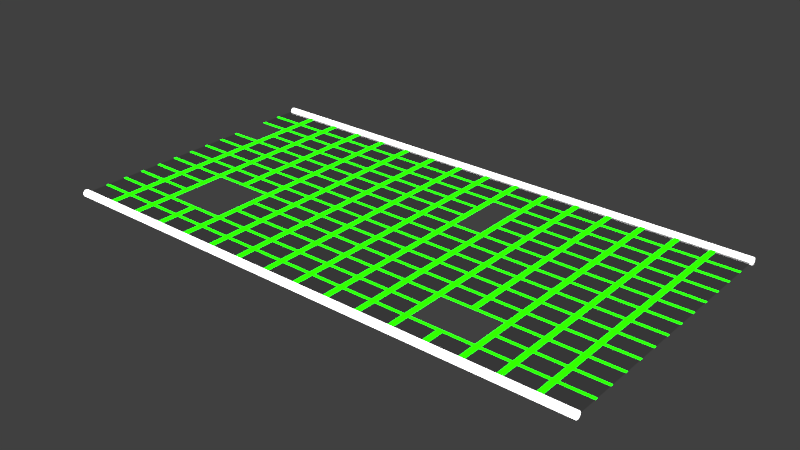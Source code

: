 # Source: track02.003.blend  (saved by Blender 2.79.0; exported with 4.5.12 LTS)
import bpy
from mathutils import Matrix  # noqa: F401  (used for matrix-valued properties, if any)

bpy.ops.wm.read_factory_settings(use_empty=True)
scene = bpy.context.scene
scene.name = 'Scene'

# ---- collections
col_collection_1 = bpy.data.collections.new('Collection 1'); scene.collection.children.link(col_collection_1)

# ---- materials (node trees are filled in below, after node groups)
mat_neon_white = bpy.data.materials.new('neon_white')
mat_neon_white.alpha_threshold = 0.0
mat_neon_white.roughness = 0.5
mat_bottom_white_glass = bpy.data.materials.new('bottom_white_glass')
mat_bottom_white_glass.alpha_threshold = 0.0
mat_bottom_white_glass.roughness = 0.5
mat_bottom_white_glass.line_color = (0.0, 0.0, 0.0, 1.0)
mat_neon_green = bpy.data.materials.new('neon_green')
mat_neon_green.alpha_threshold = 0.0
mat_neon_green.roughness = 0.5

# ---- material node trees
mat_neon_white.use_nodes = True; mat_neon_white.node_tree.nodes.clear()
_N = mat_neon_white.node_tree.nodes; _L = mat_neon_white.node_tree.links
n0 = _N.new('ShaderNodeOutputMaterial'); n0.name = 'Material Output'; n0.location = (300, 300)
n1 = _N.new('ShaderNodeEmission'); n1.name = 'Emission'; n1.location = (10, 300)
n1.inputs[0].default_value = (0.8, 0.8, 0.8, 1.0)
n1.inputs[1].default_value = 5.0
_L.new(n1.outputs[0], n0.inputs[0])
n0.is_active_output = True
mat_bottom_white_glass.use_nodes = True; mat_bottom_white_glass.node_tree.nodes.clear()
_N = mat_bottom_white_glass.node_tree.nodes; _L = mat_bottom_white_glass.node_tree.links
n0 = _N.new('ShaderNodeOutputMaterial'); n0.name = 'Material Output'; n0.location = (300, 300)
n1 = _N.new('ShaderNodeBsdfGlass'); n1.name = 'Glass BSDF'; n1.location = (10, 300)
n1.distribution = 'BECKMANN'
n1.inputs[0].default_value = (0.7224, 0.7224, 0.7224, 1.0)
n1.inputs[2].default_value = 1.45
_L.new(n1.outputs[0], n0.inputs[0])
n0.is_active_output = True
mat_neon_green.use_nodes = True; mat_neon_green.node_tree.nodes.clear()
_N = mat_neon_green.node_tree.nodes; _L = mat_neon_green.node_tree.links
n0 = _N.new('ShaderNodeOutputMaterial'); n0.name = 'Material Output'; n0.location = (300, 300)
n1 = _N.new('ShaderNodeEmission'); n1.name = 'Emission'; n1.location = (10, 300)
n1.inputs[0].default_value = (0.003425, 0.8, 0.0, 1.0)
n1.inputs[1].default_value = 10.0
_L.new(n1.outputs[0], n0.inputs[0])
n0.is_active_output = True

# ---- world
world_world = bpy.data.worlds.new('World'); scene.world = world_world
world_world.color = (0.05088, 0.05088, 0.05088)
world_world.use_sun_shadow = False
world_world.sun_shadow_jitter_overblur = 0.0
world_world.cycles.sampling_method = 'MANUAL'

# ---- meshes
me_cylinder_008 = bpy.data.meshes.new('Cylinder.008')
me_cylinder_008.from_pydata([(-39.99, 21.0, -3.46e-06), (40.04, 21.0, 2.582e-06), (-39.99, 20.99, -0.09758), (40.04, 20.99, -0.09758), (-39.99, 20.96, -0.1914), (40.04, 20.96, -0.1914), (-39.99, 20.92, -0.2779), (40.04, 20.92, -0.2779), (-39.99, 20.85, -0.3537), (40.04, 20.85, -0.3537), (-39.99, 20.78, -0.4159), (40.04, 20.78, -0.4159), (-39.99, 20.69, -0.4621), (40.04, 20.69, -0.4621), (-39.99, 20.6, -0.4906), (40.04, 20.6, -0.4906), (-39.99, 20.5, -0.5002), (40.04, 20.5, -0.5002), (-39.99, 20.4, -0.4906), (40.04, 20.4, -0.4906), (-39.99, 20.31, -0.4621), (40.04, 20.31, -0.4621), (-39.99, 20.22, -0.4159), (40.04, 20.22, -0.4159), (-39.99, 20.15, -0.3537), (40.04, 20.15, -0.3537), (-39.99, 20.08, -0.2779), (40.04, 20.08, -0.2779), (-39.99, 20.04, -0.1914), (40.04, 20.04, -0.1914), (-39.99, 20.01, -0.09758), (40.04, 20.01, -0.09758), (-39.99, 20.0, -3.297e-06), (40.04, 20.0, 2.745e-06), (-39.99, 20.01, 0.09758), (40.04, 20.01, 0.09758), (-39.99, 20.04, 0.1914), (40.04, 20.04, 0.1914), (-39.99, 20.08, 0.2779), (40.04, 20.08, 0.2779), (-39.99, 20.15, 0.3537), (40.04, 20.15, 0.3537), (-39.99, 20.22, 0.4159), (40.04, 20.22, 0.4159), (-39.99, 20.31, 0.4621), (40.04, 20.31, 0.4621), (-39.99, 20.4, 0.4906), (40.04, 20.4, 0.4906), (-39.99, 20.5, 0.5002), (40.04, 20.5, 0.5002), (-39.99, 20.6, 0.4906), (40.04, 20.6, 0.4906), (-39.99, 20.69, 0.4621), (40.04, 20.69, 0.4621), (-39.99, 20.78, 0.4159), (40.04, 20.78, 0.4159), (-39.99, 20.85, 0.3537), (40.04, 20.85, 0.3537), (-39.99, 20.92, 0.2779), (40.04, 20.92, 0.2779), (-39.99, 20.96, 0.1914), (40.04, 20.96, 0.1914), (-39.99, 20.99, 0.09758), (40.04, 20.99, 0.09758), (-40.02, -20.0, -3.025e-06), (40.01, -20.0, 3.096e-06), (-40.02, -20.01, -0.09758), (40.01, -20.01, -0.09758), (-40.02, -20.04, -0.1914), (40.01, -20.04, -0.1914), (-40.02, -20.08, -0.2779), (40.01, -20.08, -0.2779), (-40.02, -20.15, -0.3537), (40.01, -20.15, -0.3537), (-40.02, -20.22, -0.4159), (40.01, -20.22, -0.4159), (-40.02, -20.31, -0.4621), (40.01, -20.31, -0.4621), (-40.02, -20.4, -0.4906), (40.01, -20.4, -0.4906), (-40.02, -20.5, -0.5002), (40.01, -20.5, -0.5002), (-40.02, -20.6, -0.4906), (40.01, -20.6, -0.4906), (-40.02, -20.69, -0.4621), (40.01, -20.69, -0.4621), (-40.02, -20.78, -0.4159), (40.01, -20.78, -0.4159), (-40.02, -20.85, -0.3537), (40.01, -20.85, -0.3537), (-40.02, -20.92, -0.2779), (40.01, -20.92, -0.2779), (-40.02, -20.96, -0.1914), (40.01, -20.96, -0.1914), (-40.02, -20.99, -0.09758), (40.01, -20.99, -0.09758), (-40.02, -21.0, -2.862e-06), (40.01, -21.0, 3.259e-06), (-40.02, -20.99, 0.09758), (40.01, -20.99, 0.09758), (-40.02, -20.96, 0.1914), (40.01, -20.96, 0.1914), (-40.02, -20.92, 0.2779), (40.01, -20.92, 0.2779), (-40.02, -20.85, 0.3537), (40.01, -20.85, 0.3537), (-40.02, -20.78, 0.4159), (40.01, -20.78, 0.4159), (-40.02, -20.69, 0.4621), (40.01, -20.69, 0.4621), (-40.02, -20.6, 0.4906), (40.01, -20.6, 0.4906), (-40.02, -20.5, 0.5002), (40.01, -20.5, 0.5002), (-40.02, -20.4, 0.4906), (40.01, -20.4, 0.4906), (-40.02, -20.31, 0.4621), (40.01, -20.31, 0.4621), (-40.02, -20.22, 0.4159), (40.01, -20.22, 0.4159), (-40.02, -20.15, 0.3537), (40.01, -20.15, 0.3537), (-40.02, -20.08, 0.2779), (40.01, -20.08, 0.2779), (-40.02, -20.04, 0.1914), (40.01, -20.04, 0.1914), (-40.02, -20.01, 0.09758), (40.01, -20.01, 0.09758), (-40.0, -20.0, -3.91e-09), (40.0, -20.0, 7.546e-08), (-40.0, 20.0, -3.91e-09), (40.0, 20.0, 7.546e-08), (-40.0, 16.72, -3.91e-09), (-40.0, 17.12, -3.91e-09), (-40.0, 13.65, -3.91e-09), (-40.0, 14.05, -3.91e-09), (-40.0, 7.492, -3.91e-09), (-40.0, 7.892, -3.91e-09), (-40.0, 4.415, -3.91e-09), (-40.0, 4.815, -3.91e-09), (-40.0, 1.338, -3.91e-09), (-40.0, 1.738, -3.91e-09), (-40.0, -1.738, -3.91e-09), (-40.0, -1.338, -3.91e-09), (-40.0, -4.815, -3.91e-09), (-40.0, -4.415, -3.91e-09), (-40.0, -7.892, -3.91e-09), (-40.0, -7.492, -3.91e-09), (-40.0, -10.97, -3.91e-09), (-40.0, -10.57, -3.91e-09), (-40.0, -14.05, -3.91e-09), (-40.0, -13.65, -3.91e-09), (-40.0, -17.12, -3.91e-09), (-40.0, -16.72, -3.91e-09), (40.0, -16.72, 7.546e-08), (40.0, -17.12, 7.546e-08), (40.0, -13.65, 7.546e-08), (40.0, -14.05, 7.546e-08), (40.0, -10.57, 7.546e-08), (40.0, -10.97, 7.546e-08), (40.0, -7.492, 7.546e-08), (40.0, -7.892, 7.546e-08), (40.0, -4.415, 7.546e-08), (40.0, -4.815, 7.546e-08), (40.0, -1.338, 7.546e-08), (40.0, -1.738, 7.546e-08), (40.0, 1.738, 7.546e-08), (40.0, 1.338, 7.546e-08), (40.0, 4.815, 7.546e-08), (40.0, 4.415, 7.546e-08), (40.0, 7.892, 7.546e-08), (40.0, 7.492, 7.546e-08), (40.0, 10.97, 7.546e-08), (40.0, 10.57, 7.546e-08), (40.0, 14.05, 7.546e-08), (40.0, 13.65, 7.546e-08), (40.0, 17.12, 7.546e-08), (40.0, 16.72, 7.546e-08), (-34.6, -20.0, 1.447e-09), (-35.4, -20.0, 6.53e-10), (-29.6, -20.0, 6.407e-09), (-30.4, -20.0, 5.614e-09), (-24.6, -20.0, 1.137e-08), (-25.4, -20.0, 1.057e-08), (-19.6, -20.0, 1.633e-08), (-20.4, -20.0, 1.553e-08), (-14.6, -20.0, 2.129e-08), (-15.4, -20.0, 2.049e-08), (-9.602, -20.0, 2.625e-08), (-10.4, -20.0, 2.546e-08), (-4.602, -20.0, 3.121e-08), (-5.402, -20.0, 3.042e-08), (0.3983, -20.0, 3.617e-08), (-0.4017, -20.0, 3.538e-08), (5.398, -20.0, 4.113e-08), (4.598, -20.0, 4.034e-08), (10.4, -20.0, 4.609e-08), (9.598, -20.0, 4.53e-08), (15.4, -20.0, 5.105e-08), (14.6, -20.0, 5.026e-08), (20.4, -20.0, 5.601e-08), (19.6, -20.0, 5.522e-08), (25.4, -20.0, 6.097e-08), (24.6, -20.0, 6.018e-08), (30.4, -20.0, 6.593e-08), (29.6, -20.0, 6.514e-08), (35.4, -20.0, 7.089e-08), (34.6, -20.0, 7.01e-08), (34.6, 20.0, 7.01e-08), (35.4, 20.0, 7.089e-08), (29.6, 20.0, 6.514e-08), (30.4, 20.0, 6.593e-08), (24.6, 20.0, 6.018e-08), (25.4, 20.0, 6.097e-08), (19.6, 20.0, 5.522e-08), (20.4, 20.0, 5.601e-08), (14.6, 20.0, 5.026e-08), (15.4, 20.0, 5.105e-08), (9.598, 20.0, 4.53e-08), (10.4, 20.0, 4.609e-08), (4.598, 20.0, 4.034e-08), (5.398, 20.0, 4.113e-08), (-0.4017, 20.0, 3.538e-08), (0.3983, 20.0, 3.617e-08), (-5.402, 20.0, 3.042e-08), (-4.602, 20.0, 3.121e-08), (-10.4, 20.0, 2.546e-08), (-9.602, 20.0, 2.625e-08), (-15.4, 20.0, 2.049e-08), (-14.6, 20.0, 2.129e-08), (-20.4, 20.0, 1.553e-08), (-19.6, 20.0, 1.633e-08), (-25.4, 20.0, 1.057e-08), (-24.6, 20.0, 1.137e-08), (-30.4, 20.0, 5.614e-09), (-29.6, 20.0, 6.407e-09), (-35.4, 20.0, 6.53e-10), (-34.6, 20.0, 1.447e-09), (35.4, -17.12, 7.089e-08), (35.4, -16.72, 7.089e-08), (34.6, -16.72, 7.01e-08), (34.6, -17.12, 7.01e-08), (30.4, -17.12, 6.593e-08), (30.4, -16.72, 6.593e-08), (29.6, -16.72, 6.514e-08), (29.6, -17.12, 6.514e-08), (25.4, -17.12, 6.097e-08), (25.4, -16.72, 6.097e-08), (24.6, -16.72, 6.018e-08), (24.6, -17.12, 6.018e-08), (20.4, -17.12, 5.601e-08), (20.4, -16.72, 5.601e-08), (19.6, -16.72, 5.522e-08), (19.6, -17.12, 5.522e-08), (15.4, -17.12, 5.105e-08), (15.4, -16.72, 5.105e-08), (14.6, -16.72, 5.026e-08), (14.6, -17.12, 5.026e-08), (10.4, -17.12, 4.609e-08), (10.4, -16.72, 4.609e-08), (9.598, -16.72, 4.53e-08), (9.598, -17.12, 4.53e-08), (5.398, -17.12, 4.113e-08), (5.398, -16.72, 4.113e-08), (4.598, -16.72, 4.034e-08), (4.598, -17.12, 4.034e-08), (0.3983, -17.12, 3.617e-08), (0.3983, -16.72, 3.617e-08), (-0.4017, -16.72, 3.538e-08), (-0.4017, -17.12, 3.538e-08), (-4.602, -17.12, 3.121e-08), (-4.602, -16.72, 3.121e-08), (-5.402, -16.72, 3.042e-08), (-5.402, -17.12, 3.042e-08), (-9.602, -17.12, 2.625e-08), (-9.602, -16.72, 2.625e-08), (-10.4, -16.72, 2.546e-08), (-10.4, -17.12, 2.546e-08), (-14.6, -17.12, 2.129e-08), (-14.6, -16.72, 2.129e-08), (-15.4, -16.72, 2.049e-08), (-15.4, -17.12, 2.049e-08), (-19.6, -17.12, 1.633e-08), (-19.6, -16.72, 1.633e-08), (-20.4, -16.72, 1.553e-08), (-20.4, -17.12, 1.553e-08), (-24.6, -17.12, 1.137e-08), (-24.6, -16.72, 1.137e-08), (-25.4, -16.72, 1.057e-08), (-25.4, -17.12, 1.057e-08), (-29.6, -17.12, 6.407e-09), (-29.6, -16.72, 6.407e-09), (-30.4, -16.72, 5.614e-09), (-30.4, -17.12, 5.614e-09), (-35.4, -17.12, 6.53e-10), (-34.6, -17.12, 1.447e-09), (-34.6, -16.72, 1.447e-09), (-35.4, -16.72, 6.53e-10), (35.4, -14.05, 7.089e-08), (35.4, -13.65, 7.089e-08), (34.6, -13.65, 7.01e-08), (34.6, -14.05, 7.01e-08), (30.4, -14.05, 6.593e-08), (30.4, -13.65, 6.593e-08), (29.6, -13.65, 6.514e-08), (29.6, -14.05, 6.514e-08), (25.4, -14.05, 6.097e-08), (25.4, -13.65, 6.097e-08), (24.6, -13.65, 6.018e-08), (24.6, -14.05, 6.018e-08), (15.4, -14.05, 5.105e-08), (15.4, -13.65, 5.105e-08), (14.6, -13.65, 5.026e-08), (14.6, -14.05, 5.026e-08), (10.4, -14.05, 4.609e-08), (10.4, -13.65, 4.609e-08), (9.598, -13.65, 4.53e-08), (9.598, -14.05, 4.53e-08), (5.398, -14.05, 4.113e-08), (5.398, -13.65, 4.113e-08), (4.598, -13.65, 4.034e-08), (4.598, -14.05, 4.034e-08), (0.3983, -14.05, 3.617e-08), (0.3983, -13.65, 3.617e-08), (-0.4017, -13.65, 3.538e-08), (-0.4017, -14.05, 3.538e-08), (-4.602, -14.05, 3.121e-08), (-4.602, -13.65, 3.121e-08), (-5.402, -13.65, 3.042e-08), (-5.402, -14.05, 3.042e-08), (-9.602, -14.05, 2.625e-08), (-9.602, -13.65, 2.625e-08), (-10.4, -13.65, 2.546e-08), (-10.4, -14.05, 2.546e-08), (-14.6, -14.05, 2.129e-08), (-14.6, -13.65, 2.129e-08), (-15.4, -13.65, 2.049e-08), (-15.4, -14.05, 2.049e-08), (-19.6, -14.05, 1.633e-08), (-19.6, -13.65, 1.633e-08), (-20.4, -13.65, 1.553e-08), (-20.4, -14.05, 1.553e-08), (-24.6, -14.05, 1.137e-08), (-24.6, -13.65, 1.137e-08), (-25.4, -13.65, 1.057e-08), (-25.4, -14.05, 1.057e-08), (-29.6, -14.05, 6.407e-09), (-29.6, -13.65, 6.407e-09), (-30.4, -13.65, 5.614e-09), (-30.4, -14.05, 5.614e-09), (-35.4, -14.05, 6.53e-10), (-34.6, -14.05, 1.447e-09), (-34.6, -13.65, 1.447e-09), (-35.4, -13.65, 6.53e-10), (35.4, -10.97, 7.089e-08), (35.4, -10.57, 7.089e-08), (34.6, -10.57, 7.01e-08), (34.6, -10.97, 7.01e-08), (30.4, -10.97, 6.593e-08), (30.4, -10.57, 6.593e-08), (29.6, -10.57, 6.514e-08), (29.6, -10.97, 6.514e-08), (25.4, -10.97, 6.097e-08), (25.4, -10.57, 6.097e-08), (24.6, -10.57, 6.018e-08), (24.6, -10.97, 6.018e-08), (20.4, -10.97, 5.601e-08), (20.4, -10.57, 5.601e-08), (19.6, -10.57, 5.522e-08), (19.6, -10.97, 5.522e-08), (15.4, -10.97, 5.105e-08), (15.4, -10.57, 5.105e-08), (14.6, -10.57, 5.026e-08), (14.6, -10.97, 5.026e-08), (10.4, -10.97, 4.609e-08), (10.4, -10.57, 4.609e-08), (9.598, -10.57, 4.53e-08), (9.598, -10.97, 4.53e-08), (5.398, -10.97, 4.113e-08), (5.398, -10.57, 4.113e-08), (4.598, -10.57, 4.034e-08), (4.598, -10.97, 4.034e-08), (0.3983, -10.97, 3.617e-08), (0.3983, -10.57, 3.617e-08), (-0.4017, -10.57, 3.538e-08), (-0.4017, -10.97, 3.538e-08), (-4.602, -10.97, 3.121e-08), (-4.602, -10.57, 3.121e-08), (-5.402, -10.57, 3.042e-08), (-5.402, -10.97, 3.042e-08), (-9.602, -10.97, 2.625e-08), (-9.602, -10.57, 2.625e-08), (-10.4, -10.57, 2.546e-08), (-10.4, -10.97, 2.546e-08), (-14.6, -10.97, 2.129e-08), (-14.6, -10.57, 2.129e-08), (-15.4, -10.57, 2.049e-08), (-15.4, -10.97, 2.049e-08), (-19.6, -10.97, 1.633e-08), (-19.6, -10.57, 1.633e-08), (-20.4, -10.57, 1.553e-08), (-20.4, -10.97, 1.553e-08), (-29.6, -10.97, 6.407e-09), (-29.6, -10.57, 6.407e-09), (-30.4, -10.57, 5.614e-09), (-30.4, -10.97, 5.614e-09), (-35.4, -10.97, 6.53e-10), (-34.6, -10.97, 1.447e-09), (-34.6, -10.57, 1.447e-09), (-35.4, -10.57, 6.53e-10), (35.4, -7.892, 7.089e-08), (35.4, -7.492, 7.089e-08), (34.6, -7.492, 7.01e-08), (34.6, -7.892, 7.01e-08), (30.4, -7.892, 6.593e-08), (30.4, -7.492, 6.593e-08), (29.6, -7.492, 6.514e-08), (29.6, -7.892, 6.514e-08), (25.4, -7.892, 6.097e-08), (25.4, -7.492, 6.097e-08), (24.6, -7.492, 6.018e-08), (24.6, -7.892, 6.018e-08), (20.4, -7.892, 5.601e-08), (20.4, -7.492, 5.601e-08), (19.6, -7.492, 5.522e-08), (19.6, -7.892, 5.522e-08), (15.4, -7.892, 5.105e-08), (15.4, -7.492, 5.105e-08), (14.6, -7.492, 5.026e-08), (14.6, -7.892, 5.026e-08), (10.4, -7.892, 4.609e-08), (10.4, -7.492, 4.609e-08), (9.598, -7.492, 4.53e-08), (9.598, -7.892, 4.53e-08), (5.398, -7.892, 4.113e-08), (5.398, -7.492, 4.113e-08), (4.598, -7.492, 4.034e-08), (4.598, -7.892, 4.034e-08), (0.3983, -7.892, 3.617e-08), (0.3983, -7.492, 3.617e-08), (-0.4017, -7.492, 3.538e-08), (-0.4017, -7.892, 3.538e-08), (-4.602, -7.892, 3.121e-08), (-4.602, -7.492, 3.121e-08), (-5.402, -7.492, 3.042e-08), (-5.402, -7.892, 3.042e-08), (-9.602, -7.892, 2.625e-08), (-9.602, -7.492, 2.625e-08), (-10.4, -7.492, 2.546e-08), (-10.4, -7.892, 2.546e-08), (-14.6, -7.892, 2.129e-08), (-14.6, -7.492, 2.129e-08), (-15.4, -7.492, 2.049e-08), (-15.4, -7.892, 2.049e-08), (-19.6, -7.892, 1.633e-08), (-19.6, -7.492, 1.633e-08), (-20.4, -7.492, 1.553e-08), (-20.4, -7.892, 1.553e-08), (-29.6, -7.892, 6.407e-09), (-29.6, -7.492, 6.407e-09), (-30.4, -7.492, 5.614e-09), (-30.4, -7.892, 5.614e-09), (-35.4, -7.892, 6.53e-10), (-34.6, -7.892, 1.447e-09), (-34.6, -7.492, 1.447e-09), (-35.4, -7.492, 6.53e-10), (35.4, -4.815, 7.089e-08), (35.4, -4.415, 7.089e-08), (34.6, -4.415, 7.01e-08), (34.6, -4.815, 7.01e-08), (30.4, -4.815, 6.593e-08), (30.4, -4.415, 6.593e-08), (29.6, -4.415, 6.514e-08), (29.6, -4.815, 6.514e-08), (25.4, -4.815, 6.097e-08), (25.4, -4.415, 6.097e-08), (24.6, -4.415, 6.018e-08), (24.6, -4.815, 6.018e-08), (20.4, -4.815, 5.601e-08), (20.4, -4.415, 5.601e-08), (19.6, -4.415, 5.522e-08), (19.6, -4.815, 5.522e-08), (15.4, -4.815, 5.105e-08), (15.4, -4.415, 5.105e-08), (14.6, -4.415, 5.026e-08), (14.6, -4.815, 5.026e-08), (10.4, -4.815, 4.609e-08), (10.4, -4.415, 4.609e-08), (9.598, -4.415, 4.53e-08), (9.598, -4.815, 4.53e-08), (5.398, -4.815, 4.113e-08), (5.398, -4.415, 4.113e-08), (4.598, -4.415, 4.034e-08), (4.598, -4.815, 4.034e-08), (0.3983, -4.815, 3.617e-08), (0.3983, -4.415, 3.617e-08), (-0.4017, -4.415, 3.538e-08), (-0.4017, -4.815, 3.538e-08), (-4.602, -4.815, 3.121e-08), (-4.602, -4.415, 3.121e-08), (-5.402, -4.415, 3.042e-08), (-5.402, -4.815, 3.042e-08), (-9.602, -4.815, 2.625e-08), (-9.602, -4.415, 2.625e-08), (-10.4, -4.415, 2.546e-08), (-10.4, -4.815, 2.546e-08), (-14.6, -4.815, 2.129e-08), (-14.6, -4.415, 2.129e-08), (-15.4, -4.415, 2.049e-08), (-15.4, -4.815, 2.049e-08), (-19.6, -4.815, 1.633e-08), (-19.6, -4.415, 1.633e-08), (-20.4, -4.415, 1.553e-08), (-20.4, -4.815, 1.553e-08), (-24.6, -4.815, 1.137e-08), (-24.6, -4.415, 1.137e-08), (-25.4, -4.415, 1.057e-08), (-25.4, -4.815, 1.057e-08), (-29.6, -4.815, 6.407e-09), (-29.6, -4.415, 6.407e-09), (-30.4, -4.415, 5.614e-09), (-30.4, -4.815, 5.614e-09), (-35.4, -4.815, 6.53e-10), (-34.6, -4.815, 1.447e-09), (-34.6, -4.415, 1.447e-09), (-35.4, -4.415, 6.53e-10), (35.4, -1.738, 7.089e-08), (35.4, -1.338, 7.089e-08), (34.6, -1.338, 7.01e-08), (34.6, -1.738, 7.01e-08), (30.4, -1.738, 6.593e-08), (30.4, -1.338, 6.593e-08), (29.6, -1.338, 6.514e-08), (29.6, -1.738, 6.514e-08), (25.4, -1.738, 6.097e-08), (25.4, -1.338, 6.097e-08), (24.6, -1.338, 6.018e-08), (24.6, -1.738, 6.018e-08), (20.4, -1.738, 5.601e-08), (20.4, -1.338, 5.601e-08), (19.6, -1.338, 5.522e-08), (19.6, -1.738, 5.522e-08), (15.4, -1.738, 5.105e-08), (15.4, -1.338, 5.105e-08), (14.6, -1.338, 5.026e-08), (14.6, -1.738, 5.026e-08), (10.4, -1.738, 4.609e-08), (10.4, -1.338, 4.609e-08), (9.598, -1.338, 4.53e-08), (9.598, -1.738, 4.53e-08), (5.398, -1.738, 4.113e-08), (5.398, -1.338, 4.113e-08), (4.598, -1.338, 4.034e-08), (4.598, -1.738, 4.034e-08), (0.3983, -1.738, 3.617e-08), (0.3983, -1.338, 3.617e-08), (-0.4017, -1.338, 3.538e-08), (-0.4017, -1.738, 3.538e-08), (-4.602, -1.738, 3.121e-08), (-4.602, -1.338, 3.121e-08), (-5.402, -1.338, 3.042e-08), (-5.402, -1.738, 3.042e-08), (-9.602, -1.738, 2.625e-08), (-9.602, -1.338, 2.625e-08), (-10.4, -1.338, 2.546e-08), (-10.4, -1.738, 2.546e-08), (-14.6, -1.738, 2.129e-08), (-14.6, -1.338, 2.129e-08), (-15.4, -1.338, 2.049e-08), (-15.4, -1.738, 2.049e-08), (-19.6, -1.738, 1.633e-08), (-19.6, -1.338, 1.633e-08), (-20.4, -1.338, 1.553e-08), (-20.4, -1.738, 1.553e-08), (-24.6, -1.738, 1.137e-08), (-24.6, -1.338, 1.137e-08), (-25.4, -1.338, 1.057e-08), (-25.4, -1.738, 1.057e-08), (-29.6, -1.738, 6.407e-09), (-29.6, -1.338, 6.407e-09), (-30.4, -1.338, 5.614e-09), (-30.4, -1.738, 5.614e-09), (-35.4, -1.738, 6.53e-10), (-34.6, -1.738, 1.447e-09), (-34.6, -1.338, 1.447e-09), (-35.4, -1.338, 6.53e-10), (35.4, 1.338, 7.089e-08), (35.4, 1.738, 7.089e-08), (34.6, 1.738, 7.01e-08), (34.6, 1.338, 7.01e-08), (30.4, 1.338, 6.593e-08), (30.4, 1.738, 6.593e-08), (29.6, 1.738, 6.514e-08), (29.6, 1.338, 6.514e-08), (25.4, 1.338, 6.097e-08), (25.4, 1.738, 6.097e-08), (24.6, 1.738, 6.018e-08), (24.6, 1.338, 6.018e-08), (20.4, 1.338, 5.601e-08), (20.4, 1.738, 5.601e-08), (19.6, 1.738, 5.522e-08), (19.6, 1.338, 5.522e-08), (15.4, 1.338, 5.105e-08), (15.4, 1.738, 5.105e-08), (14.6, 1.738, 5.026e-08), (14.6, 1.338, 5.026e-08), (10.4, 1.338, 4.609e-08), (10.4, 1.738, 4.609e-08), (9.598, 1.738, 4.53e-08), (9.598, 1.338, 4.53e-08), (5.398, 1.338, 4.113e-08), (5.398, 1.738, 4.113e-08), (4.598, 1.738, 4.034e-08), (4.598, 1.338, 4.034e-08), (0.3983, 1.338, 3.617e-08), (0.3983, 1.738, 3.617e-08), (-0.4017, 1.738, 3.538e-08), (-0.4017, 1.338, 3.538e-08), (-4.602, 1.338, 3.121e-08), (-4.602, 1.738, 3.121e-08), (-5.402, 1.738, 3.042e-08), (-5.402, 1.338, 3.042e-08), (-9.602, 1.338, 2.625e-08), (-9.602, 1.738, 2.625e-08), (-10.4, 1.738, 2.546e-08), (-10.4, 1.338, 2.546e-08), (-14.6, 1.338, 2.129e-08), (-14.6, 1.738, 2.129e-08), (-15.4, 1.738, 2.049e-08), (-15.4, 1.338, 2.049e-08), (-19.6, 1.338, 1.633e-08), (-19.6, 1.738, 1.633e-08), (-20.4, 1.738, 1.553e-08), (-20.4, 1.338, 1.553e-08), (-24.6, 1.338, 1.137e-08), (-24.6, 1.738, 1.137e-08), (-25.4, 1.738, 1.057e-08), (-25.4, 1.338, 1.057e-08), (-29.6, 1.338, 6.407e-09), (-29.6, 1.738, 6.407e-09), (-30.4, 1.738, 5.614e-09), (-30.4, 1.338, 5.614e-09), (-35.4, 1.338, 6.53e-10), (-34.6, 1.338, 1.447e-09), (-34.6, 1.738, 1.447e-09), (-35.4, 1.738, 6.53e-10), (35.4, 4.415, 7.089e-08), (35.4, 4.815, 7.089e-08), (34.6, 4.815, 7.01e-08), (34.6, 4.415, 7.01e-08), (30.4, 4.415, 6.593e-08), (30.4, 4.815, 6.593e-08), (29.6, 4.815, 6.514e-08), (29.6, 4.415, 6.514e-08), (25.4, 4.415, 6.097e-08), (25.4, 4.815, 6.097e-08), (24.6, 4.815, 6.018e-08), (24.6, 4.415, 6.018e-08), (20.4, 4.415, 5.601e-08), (20.4, 4.815, 5.601e-08), (19.6, 4.815, 5.522e-08), (19.6, 4.415, 5.522e-08), (15.4, 4.415, 5.105e-08), (15.4, 4.815, 5.105e-08), (14.6, 4.815, 5.026e-08), (14.6, 4.415, 5.026e-08), (10.4, 4.415, 4.609e-08), (10.4, 4.815, 4.609e-08), (9.598, 4.815, 4.53e-08), (9.598, 4.415, 4.53e-08), (5.398, 4.415, 4.113e-08), (5.398, 4.815, 4.113e-08), (4.598, 4.815, 4.034e-08), (4.598, 4.415, 4.034e-08), (0.3983, 4.415, 3.617e-08), (0.3983, 4.815, 3.617e-08), (-0.4017, 4.815, 3.538e-08), (-0.4017, 4.415, 3.538e-08), (-4.602, 4.415, 3.121e-08), (-4.602, 4.815, 3.121e-08), (-5.402, 4.815, 3.042e-08), (-5.402, 4.415, 3.042e-08), (-9.602, 4.415, 2.625e-08), (-9.602, 4.815, 2.625e-08), (-10.4, 4.815, 2.546e-08), (-10.4, 4.415, 2.546e-08), (-14.6, 4.415, 2.129e-08), (-14.6, 4.815, 2.129e-08), (-15.4, 4.815, 2.049e-08), (-15.4, 4.415, 2.049e-08), (-19.6, 4.415, 1.633e-08), (-19.6, 4.815, 1.633e-08), (-20.4, 4.815, 1.553e-08), (-20.4, 4.415, 1.553e-08), (-24.6, 4.415, 1.137e-08), (-24.6, 4.815, 1.137e-08), (-25.4, 4.815, 1.057e-08), (-25.4, 4.415, 1.057e-08), (-29.6, 4.415, 6.407e-09), (-29.6, 4.815, 6.407e-09), (-30.4, 4.815, 5.614e-09), (-30.4, 4.415, 5.614e-09), (-35.4, 4.415, 6.53e-10), (-34.6, 4.415, 1.447e-09), (-34.6, 4.815, 1.447e-09), (-35.4, 4.815, 6.53e-10), (35.4, 7.492, 7.089e-08), (35.4, 7.892, 7.089e-08), (34.6, 7.892, 7.01e-08), (34.6, 7.492, 7.01e-08), (30.4, 7.492, 6.593e-08), (30.4, 7.892, 6.593e-08), (29.6, 7.892, 6.514e-08), (29.6, 7.492, 6.514e-08), (25.4, 7.492, 6.097e-08), (25.4, 7.892, 6.097e-08), (24.6, 7.892, 6.018e-08), (24.6, 7.492, 6.018e-08), (20.4, 7.492, 5.601e-08), (20.4, 7.892, 5.601e-08), (19.6, 7.892, 5.522e-08), (19.6, 7.492, 5.522e-08), (15.4, 7.492, 5.105e-08), (15.4, 7.892, 5.105e-08), (14.6, 7.892, 5.026e-08), (14.6, 7.492, 5.026e-08), (10.4, 7.492, 4.609e-08), (10.4, 7.892, 4.609e-08), (9.598, 7.892, 4.53e-08), (9.598, 7.492, 4.53e-08), (5.398, 7.492, 4.113e-08), (5.398, 7.892, 4.113e-08), (4.598, 7.892, 4.034e-08), (4.598, 7.492, 4.034e-08), (0.3983, 7.492, 3.617e-08), (0.3983, 7.892, 3.617e-08), (-0.4017, 7.892, 3.538e-08), (-0.4017, 7.492, 3.538e-08), (-4.602, 7.492, 3.121e-08), (-4.602, 7.892, 3.121e-08), (-5.402, 7.892, 3.042e-08), (-5.402, 7.492, 3.042e-08), (-9.602, 7.492, 2.625e-08), (-9.602, 7.892, 2.625e-08), (-10.4, 7.892, 2.546e-08), (-10.4, 7.492, 2.546e-08), (-14.6, 7.492, 2.129e-08), (-14.6, 7.892, 2.129e-08), (-15.4, 7.892, 2.049e-08), (-15.4, 7.492, 2.049e-08), (-19.6, 7.492, 1.633e-08), (-19.6, 7.892, 1.633e-08), (-20.4, 7.892, 1.553e-08), (-20.4, 7.492, 1.553e-08), (-24.6, 7.492, 1.137e-08), (-24.6, 7.892, 1.137e-08), (-25.4, 7.892, 1.057e-08), (-25.4, 7.492, 1.057e-08), (-29.6, 7.492, 6.407e-09), (-29.6, 7.892, 6.407e-09), (-30.4, 7.892, 5.614e-09), (-30.4, 7.492, 5.614e-09), (-35.4, 7.492, 6.53e-10), (-34.6, 7.492, 1.447e-09), (-34.6, 7.892, 1.447e-09), (-35.4, 7.892, 6.53e-10), (35.4, 10.57, 7.089e-08), (35.4, 10.97, 7.089e-08), (34.6, 10.97, 7.01e-08), (34.6, 10.57, 7.01e-08), (30.4, 10.57, 6.593e-08), (30.4, 10.97, 6.593e-08), (29.6, 10.97, 6.514e-08), (29.6, 10.57, 6.514e-08), (25.4, 10.57, 6.097e-08), (25.4, 10.97, 6.097e-08), (24.6, 10.97, 6.018e-08), (24.6, 10.57, 6.018e-08), (20.4, 10.57, 5.601e-08), (20.4, 10.97, 5.601e-08), (19.6, 10.97, 5.522e-08), (19.6, 10.57, 5.522e-08), (15.4, 10.57, 5.105e-08), (15.4, 10.97, 5.105e-08), (14.6, 10.97, 5.026e-08), (14.6, 10.57, 5.026e-08), (10.4, 10.57, 4.609e-08), (10.4, 10.97, 4.609e-08), (9.598, 10.97, 4.53e-08), (9.598, 10.57, 4.53e-08), (5.398, 10.57, 4.113e-08), (5.398, 10.97, 4.113e-08), (4.598, 10.97, 4.034e-08), (4.598, 10.57, 4.034e-08), (0.3983, 10.57, 3.617e-08), (0.3983, 10.97, 3.617e-08), (-0.4017, 10.97, 3.538e-08), (-0.4017, 10.57, 3.538e-08), (-4.602, 10.57, 3.121e-08), (-4.602, 10.97, 3.121e-08), (-5.402, 10.97, 3.042e-08), (-5.402, 10.57, 3.042e-08), (-9.602, 10.57, 2.625e-08), (-9.602, 10.97, 2.625e-08), (-10.4, 10.97, 2.546e-08), (-10.4, 10.57, 2.546e-08), (-14.6, 10.57, 2.129e-08), (-14.6, 10.97, 2.129e-08), (-15.4, 10.97, 2.049e-08), (-15.4, 10.57, 2.049e-08), (-19.6, 10.57, 1.633e-08), (-19.6, 10.97, 1.633e-08), (-20.4, 10.97, 1.553e-08), (-20.4, 10.57, 1.553e-08), (-24.6, 10.57, 1.137e-08), (-24.6, 10.97, 1.137e-08), (-25.4, 10.97, 1.057e-08), (-25.4, 10.57, 1.057e-08), (-29.6, 10.57, 6.407e-09), (-29.6, 10.97, 6.407e-09), (-30.4, 10.97, 5.614e-09), (-30.4, 10.57, 5.614e-09), (-35.4, 10.57, 6.53e-10), (-34.6, 10.57, 1.447e-09), (-34.6, 10.97, 1.447e-09), (-35.4, 10.97, 6.53e-10), (35.4, 13.65, 7.089e-08), (35.4, 14.05, 7.089e-08), (34.6, 14.05, 7.01e-08), (34.6, 13.65, 7.01e-08), (30.4, 13.65, 6.593e-08), (30.4, 14.05, 6.593e-08), (29.6, 14.05, 6.514e-08), (29.6, 13.65, 6.514e-08), (25.4, 13.65, 6.097e-08), (25.4, 14.05, 6.097e-08), (24.6, 14.05, 6.018e-08), (24.6, 13.65, 6.018e-08), (20.4, 13.65, 5.601e-08), (20.4, 14.05, 5.601e-08), (19.6, 14.05, 5.522e-08), (19.6, 13.65, 5.522e-08), (15.4, 13.65, 5.105e-08), (15.4, 14.05, 5.105e-08), (14.6, 14.05, 5.026e-08), (14.6, 13.65, 5.026e-08), (10.4, 13.65, 4.609e-08), (10.4, 14.05, 4.609e-08), (9.598, 14.05, 4.53e-08), (9.598, 13.65, 4.53e-08), (5.398, 13.65, 4.113e-08), (5.398, 14.05, 4.113e-08), (4.598, 14.05, 4.034e-08), (4.598, 13.65, 4.034e-08), (0.3983, 13.65, 3.617e-08), (0.3983, 14.05, 3.617e-08), (-0.4017, 14.05, 3.538e-08), (-0.4017, 13.65, 3.538e-08), (-4.602, 13.65, 3.121e-08), (-4.602, 14.05, 3.121e-08), (-5.402, 14.05, 3.042e-08), (-5.402, 13.65, 3.042e-08), (-9.602, 13.65, 2.625e-08), (-9.602, 14.05, 2.625e-08), (-10.4, 14.05, 2.546e-08), (-10.4, 13.65, 2.546e-08), (-14.6, 13.65, 2.129e-08), (-14.6, 14.05, 2.129e-08), (-15.4, 14.05, 2.049e-08), (-15.4, 13.65, 2.049e-08), (-19.6, 13.65, 1.633e-08), (-19.6, 14.05, 1.633e-08), (-20.4, 14.05, 1.553e-08), (-20.4, 13.65, 1.553e-08), (-24.6, 13.65, 1.137e-08), (-24.6, 14.05, 1.137e-08), (-25.4, 14.05, 1.057e-08), (-25.4, 13.65, 1.057e-08), (-29.6, 13.65, 6.407e-09), (-29.6, 14.05, 6.407e-09), (-30.4, 14.05, 5.614e-09), (-30.4, 13.65, 5.614e-09), (-35.4, 13.65, 6.53e-10), (-34.6, 13.65, 1.447e-09), (-34.6, 14.05, 1.447e-09), (-35.4, 14.05, 6.53e-10), (35.4, 17.12, 7.089e-08), (34.6, 17.12, 7.01e-08), (34.6, 16.72, 7.01e-08), (35.4, 16.72, 7.089e-08), (30.4, 17.12, 6.593e-08), (29.6, 17.12, 6.514e-08), (29.6, 16.72, 6.514e-08), (30.4, 16.72, 6.593e-08), (25.4, 17.12, 6.097e-08), (24.6, 17.12, 6.018e-08), (24.6, 16.72, 6.018e-08), (25.4, 16.72, 6.097e-08), (20.4, 17.12, 5.601e-08), (19.6, 17.12, 5.522e-08), (19.6, 16.72, 5.522e-08), (20.4, 16.72, 5.601e-08), (15.4, 17.12, 5.105e-08), (14.6, 17.12, 5.026e-08), (14.6, 16.72, 5.026e-08), (15.4, 16.72, 5.105e-08), (10.4, 17.12, 4.609e-08), (9.598, 17.12, 4.53e-08), (9.598, 16.72, 4.53e-08), (10.4, 16.72, 4.609e-08), (5.398, 17.12, 4.113e-08), (4.598, 17.12, 4.034e-08), (4.598, 16.72, 4.034e-08), (5.398, 16.72, 4.113e-08), (0.3983, 17.12, 3.617e-08), (-0.4017, 17.12, 3.538e-08), (-0.4017, 16.72, 3.538e-08), (0.3983, 16.72, 3.617e-08), (-4.602, 17.12, 3.121e-08), (-5.402, 17.12, 3.042e-08), (-5.402, 16.72, 3.042e-08), (-4.602, 16.72, 3.121e-08), (-9.602, 17.12, 2.625e-08), (-10.4, 17.12, 2.546e-08), (-10.4, 16.72, 2.546e-08), (-9.602, 16.72, 2.625e-08), (-14.6, 17.12, 2.129e-08), (-15.4, 17.12, 2.049e-08), (-15.4, 16.72, 2.049e-08), (-14.6, 16.72, 2.129e-08), (-19.6, 17.12, 1.633e-08), (-20.4, 17.12, 1.553e-08), (-20.4, 16.72, 1.553e-08), (-19.6, 16.72, 1.633e-08), (-24.6, 17.12, 1.137e-08), (-25.4, 17.12, 1.057e-08), (-25.4, 16.72, 1.057e-08), (-24.6, 16.72, 1.137e-08), (-29.6, 17.12, 6.407e-09), (-30.4, 17.12, 5.614e-09), (-30.4, 16.72, 5.614e-09), (-29.6, 16.72, 6.407e-09), (-35.4, 17.12, 6.53e-10), (-35.4, 16.72, 6.53e-10), (-34.6, 16.72, 1.447e-09), (-34.6, 17.12, 1.447e-09)], [], [(0, 1, 3, 2), (2, 3, 5, 4), (4, 5, 7, 6), (6, 7, 9, 8), (8, 9, 11, 10), (10, 11, 13, 12), (12, 13, 15, 14), (14, 15, 17, 16), (16, 17, 19, 18), (18, 19, 21, 20), (20, 21, 23, 22), (22, 23, 25, 24), (24, 25, 27, 26), (26, 27, 29, 28), (28, 29, 31, 30), (30, 31, 33, 32), (32, 33, 35, 34), (34, 35, 37, 36), (36, 37, 39, 38), (38, 39, 41, 40), (40, 41, 43, 42), (42, 43, 45, 44), (44, 45, 47, 46), (46, 47, 49, 48), (48, 49, 51, 50), (50, 51, 53, 52), (52, 53, 55, 54), (54, 55, 57, 56), (56, 57, 59, 58), (58, 59, 61, 60), (3, 1, 63, 61, 59, 57, 55, 53, 51, 49, 47, 45, 43, 41, 39, 37, 35, 33, 31, 29, 27, 25, 23, 21, 19, 17, 15, 13, 11, 9, 7, 5), (60, 61, 63, 62), (62, 63, 1, 0), (0, 2, 4, 6, 8, 10, 12, 14, 16, 18, 20, 22, 24, 26, 28, 30, 32, 34, 36, 38, 40, 42, 44, 46, 48, 50, 52, 54, 56, 58, 60, 62), (64, 65, 67, 66), (66, 67, 69, 68), (68, 69, 71, 70), (70, 71, 73, 72), (72, 73, 75, 74), (74, 75, 77, 76), (76, 77, 79, 78), (78, 79, 81, 80), (80, 81, 83, 82), (82, 83, 85, 84), (84, 85, 87, 86), (86, 87, 89, 88), (88, 89, 91, 90), (90, 91, 93, 92), (92, 93, 95, 94), (94, 95, 97, 96), (96, 97, 99, 98), (98, 99, 101, 100), (100, 101, 103, 102), (102, 103, 105, 104), (104, 105, 107, 106), (106, 107, 109, 108), (108, 109, 111, 110), (110, 111, 113, 112), (112, 113, 115, 114), (114, 115, 117, 116), (116, 117, 119, 118), (118, 119, 121, 120), (120, 121, 123, 122), (122, 123, 125, 124), (67, 65, 127, 125, 123, 121, 119, 117, 115, 113, 111, 109, 107, 105, 103, 101, 99, 97, 95, 93, 91, 89, 87, 85, 83, 81, 79, 77, 75, 73, 71, 69), (124, 125, 127, 126), (126, 127, 65, 64), (64, 66, 68, 70, 72, 74, 76, 78, 80, 82, 84, 86, 88, 90, 92, 94, 96, 98, 100, 102, 104, 106, 108, 110, 112, 114, 116, 118, 120, 122, 124, 126), (178, 181, 293, 295), (239, 154, 157, 298), (299, 156, 159, 354), (355, 158, 161, 410), (411, 160, 163, 466), (467, 162, 165, 526), (527, 164, 167, 586), (587, 166, 169, 646), (647, 168, 171, 706), (707, 170, 173, 766), (767, 172, 175, 826), (827, 174, 177, 889), (886, 176, 131, 209), (884, 880, 940, 944), (879, 876, 936, 941), (875, 872, 932, 937), (871, 868, 928, 933), (867, 864, 924, 929), (863, 860, 920, 925), (859, 856, 916, 921), (855, 852, 912, 917), (851, 848, 908, 913), (847, 844, 904, 909), (843, 840, 900, 905), (839, 836, 896, 901), (835, 832, 892, 897), (831, 828, 888, 893), (824, 820, 881, 883), (819, 816, 877, 878), (815, 812, 873, 874), (811, 808, 869, 870), (807, 804, 865, 866), (803, 800, 861, 862), (799, 796, 857, 858), (795, 792, 853, 854), (787, 784, 845, 846), (783, 780, 841, 842), (779, 776, 837, 838), (775, 772, 833, 834), (139, 705, 762, 136), (771, 768, 829, 830), (764, 760, 821, 823), (759, 756, 817, 818), (755, 752, 813, 814), (751, 748, 809, 810), (747, 744, 805, 806), (743, 740, 801, 802), (739, 736, 797, 798), (735, 732, 793, 794), (727, 724, 785, 786), (723, 720, 781, 782), (719, 716, 777, 778), (715, 712, 773, 774), (141, 645, 702, 138), (711, 708, 769, 770), (704, 700, 761, 763), (699, 696, 757, 758), (695, 692, 753, 754), (691, 688, 749, 750), (687, 684, 745, 746), (683, 680, 741, 742), (679, 676, 737, 738), (675, 672, 733, 734), (667, 664, 725, 726), (663, 660, 721, 722), (659, 656, 717, 718), (655, 652, 713, 714), (143, 585, 642, 140), (651, 648, 709, 710), (644, 640, 701, 703), (639, 636, 697, 698), (635, 632, 693, 694), (631, 628, 689, 690), (627, 624, 685, 686), (623, 620, 681, 682), (619, 616, 677, 678), (615, 612, 673, 674), (611, 608, 669, 670), (607, 604, 665, 666), (603, 600, 661, 662), (599, 596, 657, 658), (595, 592, 653, 654), (145, 525, 582, 142), (591, 588, 649, 650), (584, 580, 641, 643), (579, 576, 637, 638), (575, 572, 633, 634), (571, 568, 629, 630), (567, 564, 625, 626), (563, 560, 621, 622), (559, 556, 617, 618), (555, 552, 613, 614), (551, 548, 609, 610), (547, 544, 605, 606), (543, 540, 601, 602), (539, 536, 597, 598), (535, 532, 593, 594), (147, 465, 522, 144), (531, 528, 589, 590), (524, 520, 581, 583), (519, 516, 577, 578), (515, 512, 573, 574), (511, 508, 569, 570), (507, 504, 565, 566), (503, 500, 561, 562), (499, 496, 557, 558), (495, 492, 553, 554), (491, 488, 549, 550), (487, 484, 545, 546), (483, 480, 541, 542), (479, 476, 537, 538), (475, 472, 533, 534), (149, 409, 462, 146), (471, 468, 529, 530), (464, 460, 521, 523), (455, 452, 509, 510), (451, 448, 505, 506), (447, 444, 501, 502), (443, 440, 497, 498), (439, 436, 493, 494), (435, 432, 489, 490), (431, 428, 485, 486), (427, 424, 481, 482), (423, 420, 477, 478), (419, 416, 473, 474), (151, 353, 406, 148), (415, 412, 469, 470), (408, 404, 461, 463), (399, 396, 453, 454), (395, 392, 449, 450), (391, 388, 445, 446), (387, 384, 441, 442), (383, 380, 437, 438), (379, 376, 433, 434), (375, 372, 429, 430), (371, 368, 425, 426), (367, 364, 421, 422), (363, 360, 417, 418), (153, 297, 350, 150), (359, 356, 413, 414), (352, 348, 405, 407), (339, 336, 397, 398), (335, 332, 393, 394), (331, 328, 389, 390), (327, 324, 385, 386), (323, 320, 381, 382), (319, 316, 377, 378), (315, 312, 373, 374), (307, 304, 361, 362), (128, 179, 294, 152), (303, 300, 357, 358), (296, 292, 349, 351), (291, 288, 345, 346), (287, 284, 341, 342), (283, 280, 337, 338), (279, 276, 333, 334), (275, 272, 329, 330), (271, 268, 325, 326), (267, 264, 321, 322), (263, 260, 317, 318), (259, 256, 313, 314), (247, 244, 305, 306), (206, 129, 155, 238), (180, 183, 289, 290), (182, 185, 285, 286), (184, 187, 281, 282), (186, 189, 277, 278), (188, 191, 273, 274), (190, 193, 269, 270), (192, 195, 265, 266), (194, 197, 261, 262), (196, 199, 257, 258), (198, 201, 253, 254), (200, 203, 249, 250), (202, 205, 245, 246), (204, 207, 241, 242), (890, 887, 208, 211), (135, 885, 943, 132), (243, 240, 301, 302), (945, 939, 234, 237), (938, 935, 232, 235), (934, 931, 230, 233), (930, 927, 228, 231), (926, 923, 226, 229), (922, 919, 224, 227), (918, 915, 222, 225), (914, 911, 220, 223), (910, 907, 218, 221), (906, 903, 216, 219), (902, 899, 214, 217), (898, 895, 212, 215), (894, 891, 210, 213), (238, 239, 240, 241), (242, 243, 244, 245), (246, 247, 248, 249), (250, 251, 252, 253), (254, 255, 256, 257), (258, 259, 260, 261), (262, 263, 264, 265), (266, 267, 268, 269), (270, 271, 272, 273), (274, 275, 276, 277), (278, 279, 280, 281), (282, 283, 284, 285), (286, 287, 288, 289), (290, 291, 292, 293), (294, 295, 296, 297), (298, 299, 300, 301), (302, 303, 304, 305), (306, 307, 308, 309), (310, 311, 312, 313), (314, 315, 316, 317), (318, 319, 320, 321), (322, 323, 324, 325), (326, 327, 328, 329), (330, 331, 332, 333), (334, 335, 336, 337), (338, 339, 340, 341), (342, 343, 344, 345), (346, 347, 348, 349), (350, 351, 352, 353), (354, 355, 356, 357), (358, 359, 360, 361), (362, 363, 364, 365), (366, 367, 368, 369), (370, 371, 372, 373), (374, 375, 376, 377), (378, 379, 380, 381), (382, 383, 384, 385), (386, 387, 388, 389), (390, 391, 392, 393), (394, 395, 396, 397), (398, 399, 400, 401), (402, 403, 404, 405), (406, 407, 408, 409), (410, 411, 412, 413), (414, 415, 416, 417), (418, 419, 420, 421), (422, 423, 424, 425), (426, 427, 428, 429), (430, 431, 432, 433), (434, 435, 436, 437), (438, 439, 440, 441), (442, 443, 444, 445), (446, 447, 448, 449), (450, 451, 452, 453), (454, 455, 456, 457), (458, 459, 460, 461), (462, 463, 464, 465), (466, 467, 468, 469), (470, 471, 472, 473), (474, 475, 476, 477), (478, 479, 480, 481), (482, 483, 484, 485), (486, 487, 488, 489), (490, 491, 492, 493), (494, 495, 496, 497), (498, 499, 500, 501), (502, 503, 504, 505), (506, 507, 508, 509), (510, 511, 512, 513), (514, 515, 516, 517), (518, 519, 520, 521), (522, 523, 524, 525), (526, 527, 528, 529), (530, 531, 532, 533), (534, 535, 536, 537), (538, 539, 540, 541), (542, 543, 544, 545), (546, 547, 548, 549), (550, 551, 552, 553), (554, 555, 556, 557), (558, 559, 560, 561), (562, 563, 564, 565), (566, 567, 568, 569), (570, 571, 572, 573), (574, 575, 576, 577), (578, 579, 580, 581), (582, 583, 584, 585), (586, 587, 588, 589), (590, 591, 592, 593), (594, 595, 596, 597), (598, 599, 600, 601), (602, 603, 604, 605), (606, 607, 608, 609), (610, 611, 612, 613), (614, 615, 616, 617), (618, 619, 620, 621), (622, 623, 624, 625), (626, 627, 628, 629), (630, 631, 632, 633), (634, 635, 636, 637), (638, 639, 640, 641), (642, 643, 644, 645), (646, 647, 648, 649), (650, 651, 652, 653), (654, 655, 656, 657), (658, 659, 660, 661), (662, 663, 664, 665), (666, 667, 668, 669), (670, 671, 672, 673), (674, 675, 676, 677), (678, 679, 680, 681), (682, 683, 684, 685), (686, 687, 688, 689), (690, 691, 692, 693), (694, 695, 696, 697), (698, 699, 700, 701), (702, 703, 704, 705), (706, 707, 708, 709), (710, 711, 712, 713), (714, 715, 716, 717), (718, 719, 720, 721), (722, 723, 724, 725), (726, 727, 728, 729), (730, 731, 732, 733), (734, 735, 736, 737), (738, 739, 740, 741), (742, 743, 744, 745), (746, 747, 748, 749), (750, 751, 752, 753), (754, 755, 756, 757), (758, 759, 760, 761), (762, 763, 764, 765), (766, 767, 768, 769), (770, 771, 772, 773), (774, 775, 776, 777), (778, 779, 780, 781), (782, 783, 784, 785), (786, 787, 788, 789), (790, 791, 792, 793), (794, 795, 796, 797), (798, 799, 800, 801), (802, 803, 804, 805), (806, 807, 808, 809), (810, 811, 812, 813), (814, 815, 816, 817), (818, 819, 820, 821), (822, 823, 824, 825), (826, 827, 828, 829), (830, 831, 832, 833), (834, 835, 836, 837), (838, 839, 840, 841), (842, 843, 844, 845), (846, 847, 848, 849), (850, 851, 852, 853), (854, 855, 856, 857), (858, 859, 860, 861), (862, 863, 864, 865), (866, 867, 868, 869), (870, 871, 872, 873), (874, 875, 876, 877), (878, 879, 880, 881), (882, 883, 884, 885), (886, 887, 888, 889), (890, 891, 892, 893), (894, 895, 896, 897), (898, 899, 900, 901), (902, 903, 904, 905), (906, 907, 908, 909), (910, 911, 912, 913), (914, 915, 916, 917), (918, 919, 920, 921), (922, 923, 924, 925), (926, 927, 928, 929), (930, 931, 932, 933), (934, 935, 936, 937), (938, 939, 940, 941), (942, 943, 944, 945), (297, 153, 152, 294), (353, 151, 150, 350), (409, 149, 148, 406), (465, 147, 146, 462), (525, 145, 144, 522), (585, 143, 142, 582), (645, 141, 140, 642), (705, 139, 138, 702), (765, 137, 136, 762), (885, 135, 134, 882), (942, 133, 132, 943), (154, 239, 238, 155), (240, 243, 242, 241), (244, 247, 246, 245), (248, 251, 250, 249), (252, 255, 254, 253), (256, 259, 258, 257), (260, 263, 262, 261), (264, 267, 266, 265), (268, 271, 270, 269), (272, 275, 274, 273), (276, 279, 278, 277), (280, 283, 282, 281), (284, 287, 286, 285), (288, 291, 290, 289), (292, 296, 295, 293), (156, 299, 298, 157), (300, 303, 302, 301), (304, 307, 306, 305), (312, 315, 314, 313), (316, 319, 318, 317), (320, 323, 322, 321), (324, 327, 326, 325), (328, 331, 330, 329), (332, 335, 334, 333), (336, 339, 338, 337), (340, 343, 342, 341), (344, 347, 346, 345), (348, 352, 351, 349), (158, 355, 354, 159), (356, 359, 358, 357), (360, 363, 362, 361), (364, 367, 366, 365), (368, 371, 370, 369), (372, 375, 374, 373), (376, 379, 378, 377), (380, 383, 382, 381), (384, 387, 386, 385), (388, 391, 390, 389), (392, 395, 394, 393), (396, 399, 398, 397), (404, 408, 407, 405), (160, 411, 410, 161), (412, 415, 414, 413), (416, 419, 418, 417), (420, 423, 422, 421), (424, 427, 426, 425), (428, 431, 430, 429), (432, 435, 434, 433), (436, 439, 438, 437), (440, 443, 442, 441), (444, 447, 446, 445), (448, 451, 450, 449), (452, 455, 454, 453), (460, 464, 463, 461), (162, 467, 466, 163), (468, 471, 470, 469), (472, 475, 474, 473), (476, 479, 478, 477), (480, 483, 482, 481), (484, 487, 486, 485), (488, 491, 490, 489), (492, 495, 494, 493), (496, 499, 498, 497), (500, 503, 502, 501), (504, 507, 506, 505), (508, 511, 510, 509), (512, 515, 514, 513), (516, 519, 518, 517), (520, 524, 523, 521), (164, 527, 526, 165), (528, 531, 530, 529), (532, 535, 534, 533), (536, 539, 538, 537), (540, 543, 542, 541), (544, 547, 546, 545), (548, 551, 550, 549), (552, 555, 554, 553), (556, 559, 558, 557), (560, 563, 562, 561), (564, 567, 566, 565), (568, 571, 570, 569), (572, 575, 574, 573), (576, 579, 578, 577), (580, 584, 583, 581), (166, 587, 586, 167), (588, 591, 590, 589), (592, 595, 594, 593), (596, 599, 598, 597), (600, 603, 602, 601), (604, 607, 606, 605), (608, 611, 610, 609), (612, 615, 614, 613), (616, 619, 618, 617), (620, 623, 622, 621), (624, 627, 626, 625), (628, 631, 630, 629), (632, 635, 634, 633), (636, 639, 638, 637), (640, 644, 643, 641), (168, 647, 646, 169), (648, 651, 650, 649), (652, 655, 654, 653), (656, 659, 658, 657), (660, 663, 662, 661), (664, 667, 666, 665), (668, 671, 670, 669), (672, 675, 674, 673), (676, 679, 678, 677), (680, 683, 682, 681), (684, 687, 686, 685), (688, 691, 690, 689), (692, 695, 694, 693), (696, 699, 698, 697), (700, 704, 703, 701), (170, 707, 706, 171), (708, 711, 710, 709), (712, 715, 714, 713), (716, 719, 718, 717), (720, 723, 722, 721), (724, 727, 726, 725), (732, 735, 734, 733), (736, 739, 738, 737), (740, 743, 742, 741), (744, 747, 746, 745), (748, 751, 750, 749), (752, 755, 754, 753), (756, 759, 758, 757), (760, 764, 763, 761), (172, 767, 766, 173), (768, 771, 770, 769), (772, 775, 774, 773), (776, 779, 778, 777), (780, 783, 782, 781), (784, 787, 786, 785), (792, 795, 794, 793), (796, 799, 798, 797), (800, 803, 802, 801), (804, 807, 806, 805), (808, 811, 810, 809), (812, 815, 814, 813), (816, 819, 818, 817), (820, 824, 823, 821), (174, 827, 826, 175), (828, 831, 830, 829), (832, 835, 834, 833), (836, 839, 838, 837), (840, 843, 842, 841), (844, 847, 846, 845), (848, 851, 850, 849), (852, 855, 854, 853), (856, 859, 858, 857), (860, 863, 862, 861), (864, 867, 866, 865), (868, 871, 870, 869), (872, 875, 874, 873), (876, 879, 878, 877), (880, 884, 883, 881), (176, 886, 889, 177), (887, 890, 893, 888), (891, 894, 897, 892), (895, 898, 901, 896), (899, 902, 905, 900), (903, 906, 909, 904), (907, 910, 913, 908), (911, 914, 917, 912), (915, 918, 921, 916), (919, 922, 925, 920), (923, 926, 929, 924), (927, 930, 933, 928), (931, 934, 937, 932), (935, 938, 941, 936), (939, 945, 944, 940), (884, 944, 943, 885), (879, 941, 940, 880), (875, 937, 936, 876), (871, 933, 932, 872), (867, 929, 928, 868), (863, 925, 924, 864), (859, 921, 920, 860), (855, 917, 916, 856), (851, 913, 912, 852), (847, 909, 908, 848), (843, 905, 904, 844), (839, 901, 900, 840), (835, 897, 896, 836), (831, 893, 892, 832), (827, 889, 888, 828), (824, 883, 882, 825), (819, 878, 881, 820), (815, 874, 877, 816), (811, 870, 873, 812), (807, 866, 869, 808), (803, 862, 865, 804), (799, 858, 861, 800), (795, 854, 857, 796), (791, 850, 853, 792), (787, 846, 849, 788), (783, 842, 845, 784), (779, 838, 841, 780), (775, 834, 837, 776), (771, 830, 833, 772), (767, 826, 829, 768), (764, 823, 822, 765), (759, 818, 821, 760), (755, 814, 817, 756), (751, 810, 813, 752), (747, 806, 809, 748), (743, 802, 805, 744), (739, 798, 801, 740), (735, 794, 797, 736), (731, 790, 793, 732), (727, 786, 789, 728), (723, 782, 785, 724), (719, 778, 781, 720), (715, 774, 777, 716), (711, 770, 773, 712), (707, 766, 769, 708), (704, 763, 762, 705), (699, 758, 761, 700), (695, 754, 757, 696), (691, 750, 753, 692), (687, 746, 749, 688), (683, 742, 745, 684), (679, 738, 741, 680), (675, 734, 737, 676), (671, 730, 733, 672), (667, 726, 729, 668), (663, 722, 725, 664), (659, 718, 721, 660), (655, 714, 717, 656), (651, 710, 713, 652), (647, 706, 709, 648), (644, 703, 702, 645), (639, 698, 701, 640), (635, 694, 697, 636), (631, 690, 693, 632), (627, 686, 689, 628), (623, 682, 685, 624), (619, 678, 681, 620), (615, 674, 677, 616), (611, 670, 673, 612), (607, 666, 669, 608), (603, 662, 665, 604), (599, 658, 661, 600), (595, 654, 657, 596), (591, 650, 653, 592), (587, 646, 649, 588), (584, 643, 642, 585), (579, 638, 641, 580), (575, 634, 637, 576), (571, 630, 633, 572), (567, 626, 629, 568), (563, 622, 625, 564), (559, 618, 621, 560), (555, 614, 617, 556), (551, 610, 613, 552), (547, 606, 609, 548), (543, 602, 605, 544), (539, 598, 601, 540), (535, 594, 597, 536), (531, 590, 593, 532), (527, 586, 589, 528), (524, 583, 582, 525), (519, 578, 581, 520), (515, 574, 577, 516), (511, 570, 573, 512), (507, 566, 569, 508), (503, 562, 565, 504), (499, 558, 561, 500), (495, 554, 557, 496), (491, 550, 553, 492), (487, 546, 549, 488), (483, 542, 545, 484), (479, 538, 541, 480), (475, 534, 537, 476), (471, 530, 533, 472), (467, 526, 529, 468), (464, 523, 522, 465), (459, 518, 521, 460), (455, 510, 513, 456), (451, 506, 509, 452), (447, 502, 505, 448), (443, 498, 501, 444), (439, 494, 497, 440), (435, 490, 493, 436), (431, 486, 489, 432), (427, 482, 485, 428), (423, 478, 481, 424), (419, 474, 477, 420), (415, 470, 473, 416), (411, 466, 469, 412), (408, 463, 462, 409), (403, 458, 461, 404), (399, 454, 457, 400), (395, 450, 453, 396), (391, 446, 449, 392), (387, 442, 445, 388), (383, 438, 441, 384), (379, 434, 437, 380), (375, 430, 433, 376), (371, 426, 429, 372), (367, 422, 425, 368), (363, 418, 421, 364), (359, 414, 417, 360), (355, 410, 413, 356), (352, 407, 406, 353), (347, 402, 405, 348), (339, 398, 401, 340), (335, 394, 397, 336), (331, 390, 393, 332), (327, 386, 389, 328), (323, 382, 385, 324), (319, 378, 381, 320), (315, 374, 377, 316), (311, 370, 373, 312), (307, 362, 365, 308), (303, 358, 361, 304), (299, 354, 357, 300), (296, 351, 350, 297), (291, 346, 349, 292), (287, 342, 345, 288), (283, 338, 341, 284), (279, 334, 337, 280), (275, 330, 333, 276), (271, 326, 329, 272), (267, 322, 325, 268), (263, 318, 321, 264), (259, 314, 317, 260), (255, 310, 313, 256), (247, 306, 309, 248), (243, 302, 305, 244), (239, 298, 301, 240), (178, 295, 294, 179), (180, 290, 293, 181), (182, 286, 289, 183), (184, 282, 285, 185), (186, 278, 281, 187), (188, 274, 277, 189), (190, 270, 273, 191), (192, 266, 269, 193), (194, 262, 265, 195), (196, 258, 261, 197), (198, 254, 257, 199), (200, 250, 253, 201), (202, 246, 249, 203), (204, 242, 245, 205), (206, 238, 241, 207), (945, 237, 236, 942), (938, 235, 234, 939), (934, 233, 232, 935), (930, 231, 230, 931), (926, 229, 228, 927), (922, 227, 226, 923), (918, 225, 224, 919), (914, 223, 222, 915), (910, 221, 220, 911), (906, 219, 218, 907), (902, 217, 216, 903), (898, 215, 214, 899), (894, 213, 212, 895), (890, 211, 210, 891), (886, 209, 208, 887), (133, 942, 236, 130)])
me_cylinder_008.polygons.foreach_set('material_index', [0, 0, 0, 0, 0, 0, 0, 0, 0, 0, 0, 0, 0, 0, 0, 0, 0, 0, 0, 0, 0, 0, 0, 0, 0, 0, 0, 0, 0, 0, 0, 0, 0, 0, 0, 0, 0, 0, 0, 0, 0, 0, 0, 0, 0, 0, 0, 0, 0, 0, 0, 0, 0, 0, 0, 0, 0, 0, 0, 0, 0, 0, 0, 0, 0, 0, 0, 0, 1, 1, 1, 1, 1, 1, 1, 1, 1, 1, 1, 1, 1, 1, 1, 1, 1, 1, 1, 1, 1, 1, 1, 1, 1, 1, 1, 1, 1, 1, 1, 1, 1, 1, 1, 1, 1, 1, 1, 1, 1, 1, 1, 1, 1, 1, 1, 1, 1, 1, 1, 1, 1, 1, 1, 1, 1, 1, 1, 1, 1, 1, 1, 1, 1, 1, 1, 1, 1, 1, 1, 1, 1, 1, 1, 1, 1, 1, 1, 1, 1, 1, 1, 1, 1, 1, 1, 1, 1, 1, 1, 1, 1, 1, 1, 1, 1, 1, 1, 1, 1, 1, 1, 1, 1, 1, 1, 1, 1, 1, 1, 1, 1, 1, 1, 1, 1, 1, 1, 1, 1, 1, 1, 1, 1, 1, 1, 1, 1, 1, 1, 1, 1, 1, 1, 1, 1, 1, 1, 1, 1, 1, 1, 1, 1, 1, 1, 1, 1, 1, 1, 1, 1, 1, 1, 1, 1, 1, 1, 1, 1, 1, 1, 1, 1, 1, 1, 1, 1, 1, 1, 1, 1, 1, 1, 1, 1, 1, 1, 1, 1, 1, 1, 1, 1, 1, 1, 1, 1, 1, 1, 1, 2, 2, 2, 2, 2, 2, 2, 2, 2, 2, 2, 2, 2, 2, 2, 2, 2, 2, 2, 2, 2, 2, 2, 2, 2, 2, 2, 2, 2, 2, 2, 2, 2, 2, 2, 2, 2, 2, 2, 2, 2, 2, 2, 2, 2, 2, 2, 2, 2, 2, 2, 2, 2, 2, 2, 2, 2, 2, 2, 2, 2, 2, 2, 2, 2, 2, 2, 2, 2, 2, 2, 2, 2, 2, 2, 2, 2, 2, 2, 2, 2, 2, 2, 2, 2, 2, 2, 2, 2, 2, 2, 2, 2, 2, 2, 2, 2, 2, 2, 2, 2, 2, 2, 2, 2, 2, 2, 2, 2, 2, 2, 2, 2, 2, 2, 2, 2, 2, 2, 2, 2, 2, 2, 2, 2, 2, 2, 2, 2, 2, 2, 2, 2, 2, 2, 2, 2, 2, 2, 2, 2, 2, 2, 2, 2, 2, 2, 2, 2, 2, 2, 2, 2, 2, 2, 2, 2, 2, 2, 2, 2, 2, 2, 2, 2, 2, 2, 2, 2, 2, 2, 2, 2, 2, 2, 2, 2, 2, 2, 2, 2, 2, 2, 2, 2, 2, 2, 2, 2, 2, 2, 2, 2, 2, 2, 2, 2, 2, 2, 2, 2, 2, 2, 2, 2, 2, 2, 2, 2, 2, 2, 2, 2, 2, 2, 2, 2, 2, 2, 2, 2, 2, 2, 2, 2, 2, 2, 2, 2, 2, 2, 2, 2, 2, 2, 2, 2, 2, 2, 2, 2, 2, 2, 2, 2, 2, 2, 2, 2, 2, 2, 2, 2, 2, 2, 2, 2, 2, 2, 2, 2, 2, 2, 2, 2, 2, 2, 2, 2, 2, 2, 2, 2, 2, 2, 2, 2, 2, 2, 2, 2, 2, 2, 2, 2, 2, 2, 2, 2, 2, 2, 2, 2, 2, 2, 2, 2, 2, 2, 2, 2, 2, 2, 2, 2, 2, 2, 2, 2, 2, 2, 2, 2, 2, 2, 2, 2, 2, 2, 2, 2, 2, 2, 2, 2, 2, 2, 2, 2, 2, 2, 2, 2, 2, 2, 2, 2, 2, 2, 2, 2, 2, 2, 2, 2, 2, 2, 2, 2, 2, 2, 2, 2, 2, 2, 2, 2, 2, 2, 2, 2, 2, 2, 2, 2, 2, 2, 2, 2, 2, 2, 2, 2, 2, 2, 2, 2, 2, 2, 2, 2, 2, 2, 2, 2, 2, 2, 2, 2, 2, 2, 2, 2, 2, 2, 2, 2, 2, 2, 2, 2, 2, 2, 2, 2, 2, 2, 2, 2, 2, 2, 2, 2, 2, 2, 2, 2, 2, 2, 2, 2, 2, 2, 2, 2, 2, 2, 2, 2, 2, 2, 2, 2, 2, 2, 2, 2, 2, 2, 2, 2, 2, 2, 2, 2, 2, 2, 2, 2, 2, 2, 2, 2, 2, 2, 2, 2, 2, 2, 2, 2, 2, 2, 2, 2, 2, 2, 2, 2, 2, 2, 2, 2, 2, 2, 2, 2, 2, 2, 2, 2, 2, 2, 2, 2, 2, 2, 2, 2, 2, 2, 2, 2, 2, 2, 2, 2, 2, 2, 2, 2, 2, 2, 2, 2, 2, 2, 2, 2, 2, 2, 2, 2, 2, 2, 2, 2, 2, 2, 2, 2, 2, 2, 2, 2, 2, 2, 2, 2, 2, 2, 2, 2, 2, 2, 2, 2, 2, 2, 2, 2, 2, 2, 2, 2, 2, 2, 2, 2, 2, 1])
me_cylinder_008.materials.append(mat_neon_white)
me_cylinder_008.materials.append(mat_bottom_white_glass)
me_cylinder_008.materials.append(mat_neon_green)
me_cylinder_008.use_remesh_preserve_volume = False
me_cylinder_008.use_remesh_preserve_attributes = False
me_cylinder_008.use_mirror_vertex_groups = False
me_cylinder_008.update()

# ---- objects
ob_track02_003 = bpy.data.objects.new('track02.003', me_cylinder_008)

# ---- transforms, parenting, visibility, modifiers, constraints
ob_track02_003.location = (0.0, 0.0, 0.0)
ob_track02_003.lineart.crease_threshold = 0.0

# ---- collection membership
col_collection_1.objects.link(ob_track02_003)

# ---- scene / render settings (as saved in the file)
scene.frame_start = 1; scene.frame_end = 250; scene.frame_set(1)
scene.render.engine = 'CYCLES'
scene.render.resolution_percentage = 50
scene.render.dither_intensity = 0.0
scene.cycles.use_denoising = False
scene.cycles.samples = 128
scene.cycles.sampling_pattern = 'TABULATED_SOBOL'
scene.cycles.use_adaptive_sampling = False
scene.cycles.use_light_tree = False
scene.cycles.blur_glossy = 0.0
scene.cycles.sample_clamp_indirect = 0.0
scene.view_settings.view_transform = 'Standard'
bpy.context.view_layer.update()

# ---- added for rendering (the .blend has no active camera): camera
cam_auto = bpy.data.cameras.new('AutoCamera')
cam_auto.lens = 50.0
cam_auto.sensor_width = 36.0
cam_auto.clip_end = 1468.01
ob_auto_camera = bpy.data.objects.new('AutoCamera', cam_auto)
scene.collection.objects.link(ob_auto_camera)
ob_auto_camera.location = (83.6588, -100.377, 66.9183)
ob_auto_camera.rotation_euler = (1.09748, -7.21219e-08, 0.694738)
scene.camera = ob_auto_camera
bpy.context.view_layer.update()
